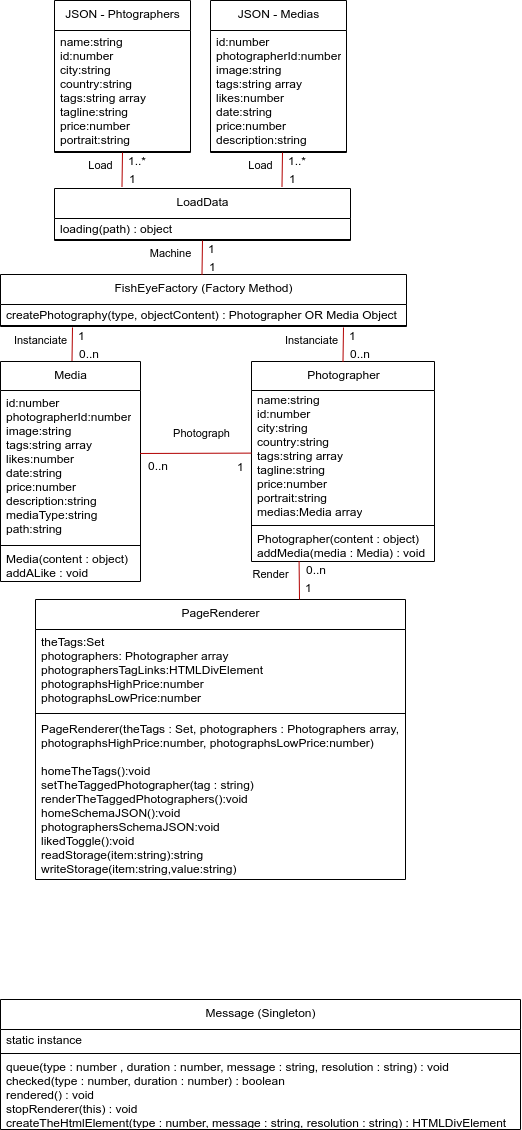

The diagram above was exported from draw.io. Its source (the exported page's mxGraphModel, read from the mxfile embedded in the PNG):
<mxGraphModel dx="706" dy="1731" grid="1" gridSize="10" guides="1" tooltips="1" connect="1" arrows="1" fold="1" page="1" pageScale="1" pageWidth="827" pageHeight="1169" math="0" shadow="0">
  <root>
    <mxCell id="0" />
    <mxCell id="1" parent="0" />
    <mxCell id="5" value="Message (Singleton)" style="swimlane;fontStyle=0;align=center;verticalAlign=top;childLayout=stackLayout;horizontal=1;startSize=30;horizontalStack=0;resizeParent=1;resizeParentMax=0;resizeLast=0;collapsible=0;marginBottom=0;html=1;" parent="1" vertex="1">
      <mxGeometry x="30" y="1019" width="520" height="130" as="geometry" />
    </mxCell>
    <mxCell id="7" value="static instance" style="text;html=1;strokeColor=none;fillColor=none;align=left;verticalAlign=middle;spacingLeft=4;spacingRight=4;overflow=hidden;rotatable=0;points=[[0,0.5],[1,0.5]];portConstraint=eastwest;" parent="5" vertex="1">
      <mxGeometry y="30" width="520" height="20" as="geometry" />
    </mxCell>
    <mxCell id="10" value="" style="line;strokeWidth=1;fillColor=none;align=left;verticalAlign=middle;spacingTop=-1;spacingLeft=3;spacingRight=3;rotatable=0;labelPosition=right;points=[];portConstraint=eastwest;" parent="5" vertex="1">
      <mxGeometry y="50" width="520" height="8" as="geometry" />
    </mxCell>
    <mxCell id="12" value="&lt;div&gt;queue(type : number , duration : number, message : string, resolution : string) : void&lt;/div&gt;&lt;div&gt;checked(type : number, duration : number) : boolean&lt;/div&gt;&lt;div&gt;rendered() : void&lt;/div&gt;&lt;div&gt;stopRenderer(this) : void&lt;/div&gt;&lt;div&gt;createTheHtmlElement(type : number, message : string, resolution : string) : HTMLDivElement&lt;/div&gt;" style="text;html=1;strokeColor=none;fillColor=none;align=left;verticalAlign=middle;spacingLeft=4;spacingRight=4;overflow=hidden;rotatable=0;points=[[0,0.5],[1,0.5]];portConstraint=eastwest;" parent="5" vertex="1">
      <mxGeometry y="58" width="520" height="72" as="geometry" />
    </mxCell>
    <mxCell id="13" value="&lt;div&gt;JSON - Phtographers&lt;/div&gt;&lt;div&gt;&lt;br&gt;&lt;/div&gt;" style="swimlane;fontStyle=0;align=center;verticalAlign=top;childLayout=stackLayout;horizontal=1;startSize=30;horizontalStack=0;resizeParent=1;resizeParentMax=0;resizeLast=0;collapsible=0;marginBottom=0;html=1;" parent="1" vertex="1">
      <mxGeometry x="84" y="20" width="136" height="152" as="geometry" />
    </mxCell>
    <mxCell id="14" value="&lt;div&gt;name:string&lt;/div&gt;&lt;div&gt;id:number&lt;/div&gt;&lt;div&gt;city:string&lt;/div&gt;&lt;div&gt;country:string&lt;/div&gt;&lt;div&gt;tags:string array&amp;nbsp;&lt;/div&gt;&lt;div&gt;tagline:string&lt;/div&gt;&lt;div&gt;price:number&lt;/div&gt;&lt;div&gt;portrait:string&lt;/div&gt;" style="text;html=1;strokeColor=none;fillColor=none;align=left;verticalAlign=middle;spacingLeft=4;spacingRight=4;overflow=hidden;rotatable=0;points=[[0,0.5],[1,0.5]];portConstraint=eastwest;" parent="13" vertex="1">
      <mxGeometry y="30" width="136" height="120" as="geometry" />
    </mxCell>
    <mxCell id="15" value="" style="line;strokeWidth=1;fillColor=none;align=left;verticalAlign=middle;spacingTop=-1;spacingLeft=3;spacingRight=3;rotatable=0;labelPosition=right;points=[];portConstraint=eastwest;" parent="13" vertex="1">
      <mxGeometry y="150" width="136" height="2" as="geometry" />
    </mxCell>
    <mxCell id="17" value="&lt;div&gt;JSON - Medias&lt;/div&gt;&lt;div&gt;&lt;br&gt;&lt;/div&gt;" style="swimlane;fontStyle=0;align=center;verticalAlign=top;childLayout=stackLayout;horizontal=1;startSize=30;horizontalStack=0;resizeParent=1;resizeParentMax=0;resizeLast=0;collapsible=0;marginBottom=0;html=1;" parent="1" vertex="1">
      <mxGeometry x="240" y="20" width="136" height="152" as="geometry" />
    </mxCell>
    <mxCell id="18" value="&lt;div&gt;id:number&lt;/div&gt;&lt;div&gt;photographerId:number&lt;/div&gt;&lt;div&gt;image:string&lt;/div&gt;&lt;div&gt;tags:string array&lt;/div&gt;&lt;div&gt;likes:number&lt;/div&gt;&lt;div&gt;date:string&lt;/div&gt;&lt;div&gt;price:number&lt;/div&gt;&lt;div&gt;description:string&lt;/div&gt;" style="text;html=1;strokeColor=none;fillColor=none;align=left;verticalAlign=middle;spacingLeft=4;spacingRight=4;overflow=hidden;rotatable=0;points=[[0,0.5],[1,0.5]];portConstraint=eastwest;" parent="17" vertex="1">
      <mxGeometry y="30" width="136" height="120" as="geometry" />
    </mxCell>
    <mxCell id="19" value="" style="line;strokeWidth=1;fillColor=none;align=left;verticalAlign=middle;spacingTop=-1;spacingLeft=3;spacingRight=3;rotatable=0;labelPosition=right;points=[];portConstraint=eastwest;" parent="17" vertex="1">
      <mxGeometry y="150" width="136" height="2" as="geometry" />
    </mxCell>
    <mxCell id="20" value="&lt;div&gt;LoadData&lt;br&gt;&lt;/div&gt;" style="swimlane;fontStyle=0;align=center;verticalAlign=top;childLayout=stackLayout;horizontal=1;startSize=30;horizontalStack=0;resizeParent=1;resizeParentMax=0;resizeLast=0;collapsible=0;marginBottom=0;html=1;" parent="1" vertex="1">
      <mxGeometry x="84" y="208" width="296" height="52" as="geometry" />
    </mxCell>
    <mxCell id="21" value="&lt;div&gt;loading(path) : object&lt;/div&gt;" style="text;html=1;strokeColor=none;fillColor=none;align=left;verticalAlign=middle;spacingLeft=4;spacingRight=4;overflow=hidden;rotatable=0;points=[[0,0.5],[1,0.5]];portConstraint=eastwest;" parent="20" vertex="1">
      <mxGeometry y="30" width="296" height="20" as="geometry" />
    </mxCell>
    <mxCell id="22" value="" style="line;strokeWidth=1;fillColor=none;align=left;verticalAlign=middle;spacingTop=-1;spacingLeft=3;spacingRight=3;rotatable=0;labelPosition=right;points=[];portConstraint=eastwest;" parent="20" vertex="1">
      <mxGeometry y="50" width="296" height="2" as="geometry" />
    </mxCell>
    <mxCell id="23" value="Load" style="endArrow=none;html=1;rounded=0;align=center;verticalAlign=top;endFill=0;labelBackgroundColor=none;exitX=0.228;exitY=-0.03;exitDx=0;exitDy=0;exitPerimeter=0;fillColor=#e51400;strokeColor=#B20000;" edge="1" parent="1" source="20" target="15">
      <mxGeometry x="1" y="22" relative="1" as="geometry">
        <mxPoint x="152" y="210" as="sourcePoint" />
        <mxPoint x="200" y="190" as="targetPoint" />
        <mxPoint as="offset" />
      </mxGeometry>
    </mxCell>
    <mxCell id="24" value="1..*" style="resizable=0;html=1;align=left;verticalAlign=bottom;labelBackgroundColor=none;" connectable="0" vertex="1" parent="23">
      <mxGeometry x="-1" relative="1" as="geometry">
        <mxPoint x="4.0600000000000005" y="-17.97999999999999" as="offset" />
      </mxGeometry>
    </mxCell>
    <mxCell id="25" value="1" style="resizable=0;html=1;align=left;verticalAlign=top;labelBackgroundColor=none;" connectable="0" vertex="1" parent="23">
      <mxGeometry x="-1" relative="1" as="geometry">
        <mxPoint x="5.0600000000000005" y="-20.980000000000004" as="offset" />
      </mxGeometry>
    </mxCell>
    <mxCell id="35" value="Load" style="endArrow=none;html=1;rounded=0;align=center;verticalAlign=top;endFill=0;labelBackgroundColor=none;exitX=0.228;exitY=-0.03;exitDx=0;exitDy=0;exitPerimeter=0;fillColor=#e51400;strokeColor=#B20000;" edge="1" parent="1">
      <mxGeometry x="1" y="22" relative="1" as="geometry">
        <mxPoint x="311.48800000000006" y="206.43999999999994" as="sourcePoint" />
        <mxPoint x="311.9855530474041" y="172" as="targetPoint" />
        <mxPoint as="offset" />
      </mxGeometry>
    </mxCell>
    <mxCell id="36" value="1..*" style="resizable=0;html=1;align=left;verticalAlign=bottom;labelBackgroundColor=none;" connectable="0" vertex="1" parent="35">
      <mxGeometry x="-1" relative="1" as="geometry">
        <mxPoint x="4.0600000000000005" y="-17.97999999999999" as="offset" />
      </mxGeometry>
    </mxCell>
    <mxCell id="37" value="1" style="resizable=0;html=1;align=left;verticalAlign=top;labelBackgroundColor=none;" connectable="0" vertex="1" parent="35">
      <mxGeometry x="-1" relative="1" as="geometry">
        <mxPoint x="5.0600000000000005" y="-20.980000000000004" as="offset" />
      </mxGeometry>
    </mxCell>
    <mxCell id="38" value="&lt;div&gt;FishEyeFactory (Factory Method)&lt;br&gt;&lt;/div&gt;" style="swimlane;fontStyle=0;align=center;verticalAlign=top;childLayout=stackLayout;horizontal=1;startSize=30;horizontalStack=0;resizeParent=1;resizeParentMax=0;resizeLast=0;collapsible=0;marginBottom=0;html=1;" vertex="1" parent="1">
      <mxGeometry x="30" y="294" width="406" height="52" as="geometry" />
    </mxCell>
    <mxCell id="39" value="&lt;div&gt;createPhotography(type, objectContent) : Photographer OR Media Object&lt;/div&gt;" style="text;html=1;strokeColor=none;fillColor=none;align=left;verticalAlign=middle;spacingLeft=4;spacingRight=4;overflow=hidden;rotatable=0;points=[[0,0.5],[1,0.5]];portConstraint=eastwest;" vertex="1" parent="38">
      <mxGeometry y="30" width="406" height="20" as="geometry" />
    </mxCell>
    <mxCell id="40" value="" style="line;strokeWidth=1;fillColor=none;align=left;verticalAlign=middle;spacingTop=-1;spacingLeft=3;spacingRight=3;rotatable=0;labelPosition=right;points=[];portConstraint=eastwest;" vertex="1" parent="38">
      <mxGeometry y="50" width="406" height="2" as="geometry" />
    </mxCell>
    <mxCell id="41" value="Machine" style="endArrow=none;html=1;rounded=0;align=center;verticalAlign=top;endFill=0;labelBackgroundColor=none;exitX=0.228;exitY=-0.03;exitDx=0;exitDy=0;exitPerimeter=0;fillColor=#e51400;strokeColor=#B20000;" edge="1" parent="1">
      <mxGeometry x="0.9732" y="32" relative="1" as="geometry">
        <mxPoint x="231.48800000000006" y="294.4399999999998" as="sourcePoint" />
        <mxPoint x="231.9855530474041" y="260" as="targetPoint" />
        <mxPoint as="offset" />
      </mxGeometry>
    </mxCell>
    <mxCell id="42" value="1" style="resizable=0;html=1;align=left;verticalAlign=bottom;labelBackgroundColor=none;" connectable="0" vertex="1" parent="41">
      <mxGeometry x="-1" relative="1" as="geometry">
        <mxPoint x="4.0600000000000005" y="-17.97999999999999" as="offset" />
      </mxGeometry>
    </mxCell>
    <mxCell id="43" value="1" style="resizable=0;html=1;align=left;verticalAlign=top;labelBackgroundColor=none;" connectable="0" vertex="1" parent="41">
      <mxGeometry x="-1" relative="1" as="geometry">
        <mxPoint x="5.0600000000000005" y="-20.980000000000004" as="offset" />
      </mxGeometry>
    </mxCell>
    <mxCell id="47" value="Instanciate" style="endArrow=none;html=1;rounded=0;align=center;verticalAlign=top;endFill=0;labelBackgroundColor=none;exitX=0.228;exitY=-0.03;exitDx=0;exitDy=0;exitPerimeter=0;fillColor=#e51400;strokeColor=#B20000;" edge="1" parent="1">
      <mxGeometry x="0.9732" y="32" relative="1" as="geometry">
        <mxPoint x="101.48800000000006" y="381.4399999999998" as="sourcePoint" />
        <mxPoint x="101.98555304740421" y="347" as="targetPoint" />
        <mxPoint as="offset" />
      </mxGeometry>
    </mxCell>
    <mxCell id="48" value="1" style="resizable=0;html=1;align=left;verticalAlign=bottom;labelBackgroundColor=none;" connectable="0" vertex="1" parent="47">
      <mxGeometry x="-1" relative="1" as="geometry">
        <mxPoint x="4.0600000000000005" y="-17.97999999999999" as="offset" />
      </mxGeometry>
    </mxCell>
    <mxCell id="49" value="0..n" style="resizable=0;html=1;align=left;verticalAlign=top;labelBackgroundColor=none;" connectable="0" vertex="1" parent="47">
      <mxGeometry x="-1" relative="1" as="geometry">
        <mxPoint x="5.0600000000000005" y="-20.980000000000004" as="offset" />
      </mxGeometry>
    </mxCell>
    <mxCell id="51" value="Media" style="swimlane;fontStyle=0;align=center;verticalAlign=top;childLayout=stackLayout;horizontal=1;startSize=29;horizontalStack=0;resizeParent=1;resizeParentMax=0;resizeLast=0;collapsible=0;marginBottom=0;html=1;" vertex="1" parent="1">
      <mxGeometry x="30" y="381" width="140" height="220" as="geometry" />
    </mxCell>
    <mxCell id="53" value="&lt;div&gt;id:number&lt;/div&gt;&lt;div&gt;photographerId:number&lt;/div&gt;&lt;div&gt;image:string&lt;/div&gt;&lt;div&gt;tags:string array&lt;/div&gt;&lt;div&gt;likes:number&lt;/div&gt;&lt;div&gt;date:string&lt;/div&gt;&lt;div&gt;price:number&lt;/div&gt;&lt;div&gt;description:string&lt;/div&gt;&lt;div&gt;mediaType:string&lt;/div&gt;&lt;div&gt;path:string&lt;/div&gt;" style="text;html=1;strokeColor=none;fillColor=none;align=left;verticalAlign=middle;spacingLeft=4;spacingRight=4;overflow=hidden;rotatable=0;points=[[0,0.5],[1,0.5]];portConstraint=eastwest;" vertex="1" parent="51">
      <mxGeometry y="29" width="140" height="151" as="geometry" />
    </mxCell>
    <mxCell id="56" value="" style="line;strokeWidth=1;fillColor=none;align=left;verticalAlign=middle;spacingTop=-1;spacingLeft=3;spacingRight=3;rotatable=0;labelPosition=right;points=[];portConstraint=eastwest;" vertex="1" parent="51">
      <mxGeometry y="180" width="140" height="8" as="geometry" />
    </mxCell>
    <mxCell id="58" value="&lt;div&gt;Media(content : object)&lt;/div&gt;&lt;div&gt;addALike : void&lt;/div&gt;" style="text;html=1;strokeColor=none;fillColor=none;align=left;verticalAlign=middle;spacingLeft=4;spacingRight=4;overflow=hidden;rotatable=0;points=[[0,0.5],[1,0.5]];portConstraint=eastwest;" vertex="1" parent="51">
      <mxGeometry y="188" width="140" height="32" as="geometry" />
    </mxCell>
    <mxCell id="59" value="Photographer" style="swimlane;fontStyle=0;align=center;verticalAlign=top;childLayout=stackLayout;horizontal=1;startSize=29;horizontalStack=0;resizeParent=1;resizeParentMax=0;resizeLast=0;collapsible=0;marginBottom=0;html=1;" vertex="1" parent="1">
      <mxGeometry x="281" y="381" width="183" height="200" as="geometry" />
    </mxCell>
    <mxCell id="60" value="&lt;div&gt;name:string&lt;/div&gt;&lt;div&gt;id:number&lt;/div&gt;&lt;div&gt;city:string&lt;/div&gt;&lt;div&gt;country:string&lt;/div&gt;&lt;div&gt;tags:string array&amp;nbsp;&lt;/div&gt;&lt;div&gt;tagline:string&lt;/div&gt;&lt;div&gt;price:number&lt;/div&gt;&lt;div&gt;portrait:string&lt;/div&gt;&lt;div&gt;medias:Media array&lt;/div&gt;" style="text;html=1;strokeColor=none;fillColor=none;align=left;verticalAlign=middle;spacingLeft=4;spacingRight=4;overflow=hidden;rotatable=0;points=[[0,0.5],[1,0.5]];portConstraint=eastwest;" vertex="1" parent="59">
      <mxGeometry y="29" width="183" height="131" as="geometry" />
    </mxCell>
    <mxCell id="61" value="" style="line;strokeWidth=1;fillColor=none;align=left;verticalAlign=middle;spacingTop=-1;spacingLeft=3;spacingRight=3;rotatable=0;labelPosition=right;points=[];portConstraint=eastwest;" vertex="1" parent="59">
      <mxGeometry y="160" width="183" height="8" as="geometry" />
    </mxCell>
    <mxCell id="62" value="&lt;div&gt;Photographer(content : object)&lt;/div&gt;&lt;div&gt;addMedia(media : Media) : void&lt;/div&gt;" style="text;html=1;strokeColor=none;fillColor=none;align=left;verticalAlign=middle;spacingLeft=4;spacingRight=4;overflow=hidden;rotatable=0;points=[[0,0.5],[1,0.5]];portConstraint=eastwest;" vertex="1" parent="59">
      <mxGeometry y="168" width="183" height="32" as="geometry" />
    </mxCell>
    <mxCell id="64" value="Instanciate" style="endArrow=none;html=1;rounded=0;align=center;verticalAlign=top;endFill=0;labelBackgroundColor=none;exitX=0.228;exitY=-0.03;exitDx=0;exitDy=0;exitPerimeter=0;fillColor=#e51400;strokeColor=#B20000;" edge="1" parent="1">
      <mxGeometry x="0.9732" y="32" relative="1" as="geometry">
        <mxPoint x="372.48800000000006" y="381.4399999999998" as="sourcePoint" />
        <mxPoint x="372.9855530474042" y="347" as="targetPoint" />
        <mxPoint as="offset" />
      </mxGeometry>
    </mxCell>
    <mxCell id="65" value="1" style="resizable=0;html=1;align=left;verticalAlign=bottom;labelBackgroundColor=none;" connectable="0" vertex="1" parent="64">
      <mxGeometry x="-1" relative="1" as="geometry">
        <mxPoint x="4.0600000000000005" y="-17.97999999999999" as="offset" />
      </mxGeometry>
    </mxCell>
    <mxCell id="66" value="0..n" style="resizable=0;html=1;align=left;verticalAlign=top;labelBackgroundColor=none;" connectable="0" vertex="1" parent="64">
      <mxGeometry x="-1" relative="1" as="geometry">
        <mxPoint x="5.0600000000000005" y="-20.980000000000004" as="offset" />
      </mxGeometry>
    </mxCell>
    <mxCell id="67" value="Photograph" style="endArrow=none;html=1;rounded=0;align=center;verticalAlign=top;endFill=0;labelBackgroundColor=none;entryX=0.997;entryY=0.417;entryDx=0;entryDy=0;entryPerimeter=0;exitX=-0.001;exitY=0.478;exitDx=0;exitDy=0;exitPerimeter=0;fillColor=#e51400;strokeColor=#B20000;" edge="1" parent="1" source="60" target="53">
      <mxGeometry x="-0.0882" y="-33" relative="1" as="geometry">
        <mxPoint x="200" y="430" as="sourcePoint" />
        <mxPoint x="222" y="476" as="targetPoint" />
        <mxPoint as="offset" />
      </mxGeometry>
    </mxCell>
    <mxCell id="68" value="1" style="resizable=0;html=1;align=left;verticalAlign=bottom;labelBackgroundColor=none;" connectable="0" vertex="1" parent="67">
      <mxGeometry x="-1" relative="1" as="geometry">
        <mxPoint x="-15.939999999999998" y="22.02000000000001" as="offset" />
      </mxGeometry>
    </mxCell>
    <mxCell id="69" value="0..n" style="resizable=0;html=1;align=left;verticalAlign=top;labelBackgroundColor=none;" connectable="0" vertex="1" parent="67">
      <mxGeometry x="-1" relative="1" as="geometry">
        <mxPoint x="-104.94" y="-0.980000000000004" as="offset" />
      </mxGeometry>
    </mxCell>
    <mxCell id="70" value="PageRenderer" style="swimlane;fontStyle=0;align=center;verticalAlign=top;childLayout=stackLayout;horizontal=1;startSize=30;horizontalStack=0;resizeParent=1;resizeParentMax=0;resizeLast=0;collapsible=0;marginBottom=0;html=1;" vertex="1" parent="1">
      <mxGeometry x="65" y="619" width="370" height="280" as="geometry" />
    </mxCell>
    <mxCell id="71" value="&lt;div&gt;theTags:Set&lt;/div&gt;&lt;div&gt;photographers: Photographer array&lt;/div&gt;&lt;div&gt;photographersTagLinks:HTMLDivElement&lt;/div&gt;&lt;div&gt;photographsHighPrice:number&lt;/div&gt;&lt;div&gt;photographsLowPrice:number&lt;br&gt;&lt;/div&gt;" style="text;html=1;strokeColor=none;fillColor=none;align=left;verticalAlign=middle;spacingLeft=4;spacingRight=4;overflow=hidden;rotatable=0;points=[[0,0.5],[1,0.5]];portConstraint=eastwest;" vertex="1" parent="70">
      <mxGeometry y="30" width="370" height="80" as="geometry" />
    </mxCell>
    <mxCell id="72" value="" style="line;strokeWidth=1;fillColor=none;align=left;verticalAlign=middle;spacingTop=-1;spacingLeft=3;spacingRight=3;rotatable=0;labelPosition=right;points=[];portConstraint=eastwest;" vertex="1" parent="70">
      <mxGeometry y="110" width="370" height="8" as="geometry" />
    </mxCell>
    <mxCell id="73" value="&lt;div&gt;PageRenderer(theTags : Set, photographers : Photographers array,&amp;nbsp;&lt;/div&gt;photographsHighPrice:number, photographsLowPrice:number)&lt;div&gt;&lt;br&gt;&lt;/div&gt;&lt;div&gt;homeTheTags():void&lt;/div&gt;&lt;div&gt;setTheTaggedPhotographer(tag : string)&lt;/div&gt;&lt;div&gt;renderTheTaggedPhotographers():void&lt;/div&gt;&lt;div&gt;homeSchemaJSON():void&lt;/div&gt;&lt;div&gt;photographersSchemaJSON:void&lt;/div&gt;&lt;div&gt;likedToggle():void&lt;/div&gt;&lt;div&gt;readStorage(item:string):string&lt;/div&gt;&lt;div&gt;writeStorage(item:string,value:string)&lt;/div&gt;" style="text;html=1;strokeColor=none;fillColor=none;align=left;verticalAlign=middle;spacingLeft=4;spacingRight=4;overflow=hidden;rotatable=0;points=[[0,0.5],[1,0.5]];portConstraint=eastwest;" vertex="1" parent="70">
      <mxGeometry y="118" width="370" height="162" as="geometry" />
    </mxCell>
    <mxCell id="74" value="Render" style="endArrow=none;html=1;rounded=0;align=center;verticalAlign=top;endFill=0;labelBackgroundColor=none;entryX=0.26;entryY=1.054;entryDx=0;entryDy=0;entryPerimeter=0;fillColor=#e51400;strokeColor=#B20000;" edge="1" parent="1">
      <mxGeometry x="1" y="29" relative="1" as="geometry">
        <mxPoint x="329" y="619" as="sourcePoint" />
        <mxPoint x="328.58000000000004" y="580.728" as="targetPoint" />
        <mxPoint as="offset" />
      </mxGeometry>
    </mxCell>
    <mxCell id="75" value="1" style="resizable=0;html=1;align=left;verticalAlign=bottom;labelBackgroundColor=none;" connectable="0" vertex="1" parent="74">
      <mxGeometry x="-1" relative="1" as="geometry">
        <mxPoint x="4.0600000000000005" y="-2.9799999999999898" as="offset" />
      </mxGeometry>
    </mxCell>
    <mxCell id="76" value="0..n" style="resizable=0;html=1;align=left;verticalAlign=top;labelBackgroundColor=none;" connectable="0" vertex="1" parent="74">
      <mxGeometry x="-1" relative="1" as="geometry">
        <mxPoint x="5.0600000000000005" y="-42.980000000000004" as="offset" />
      </mxGeometry>
    </mxCell>
  </root>
</mxGraphModel>